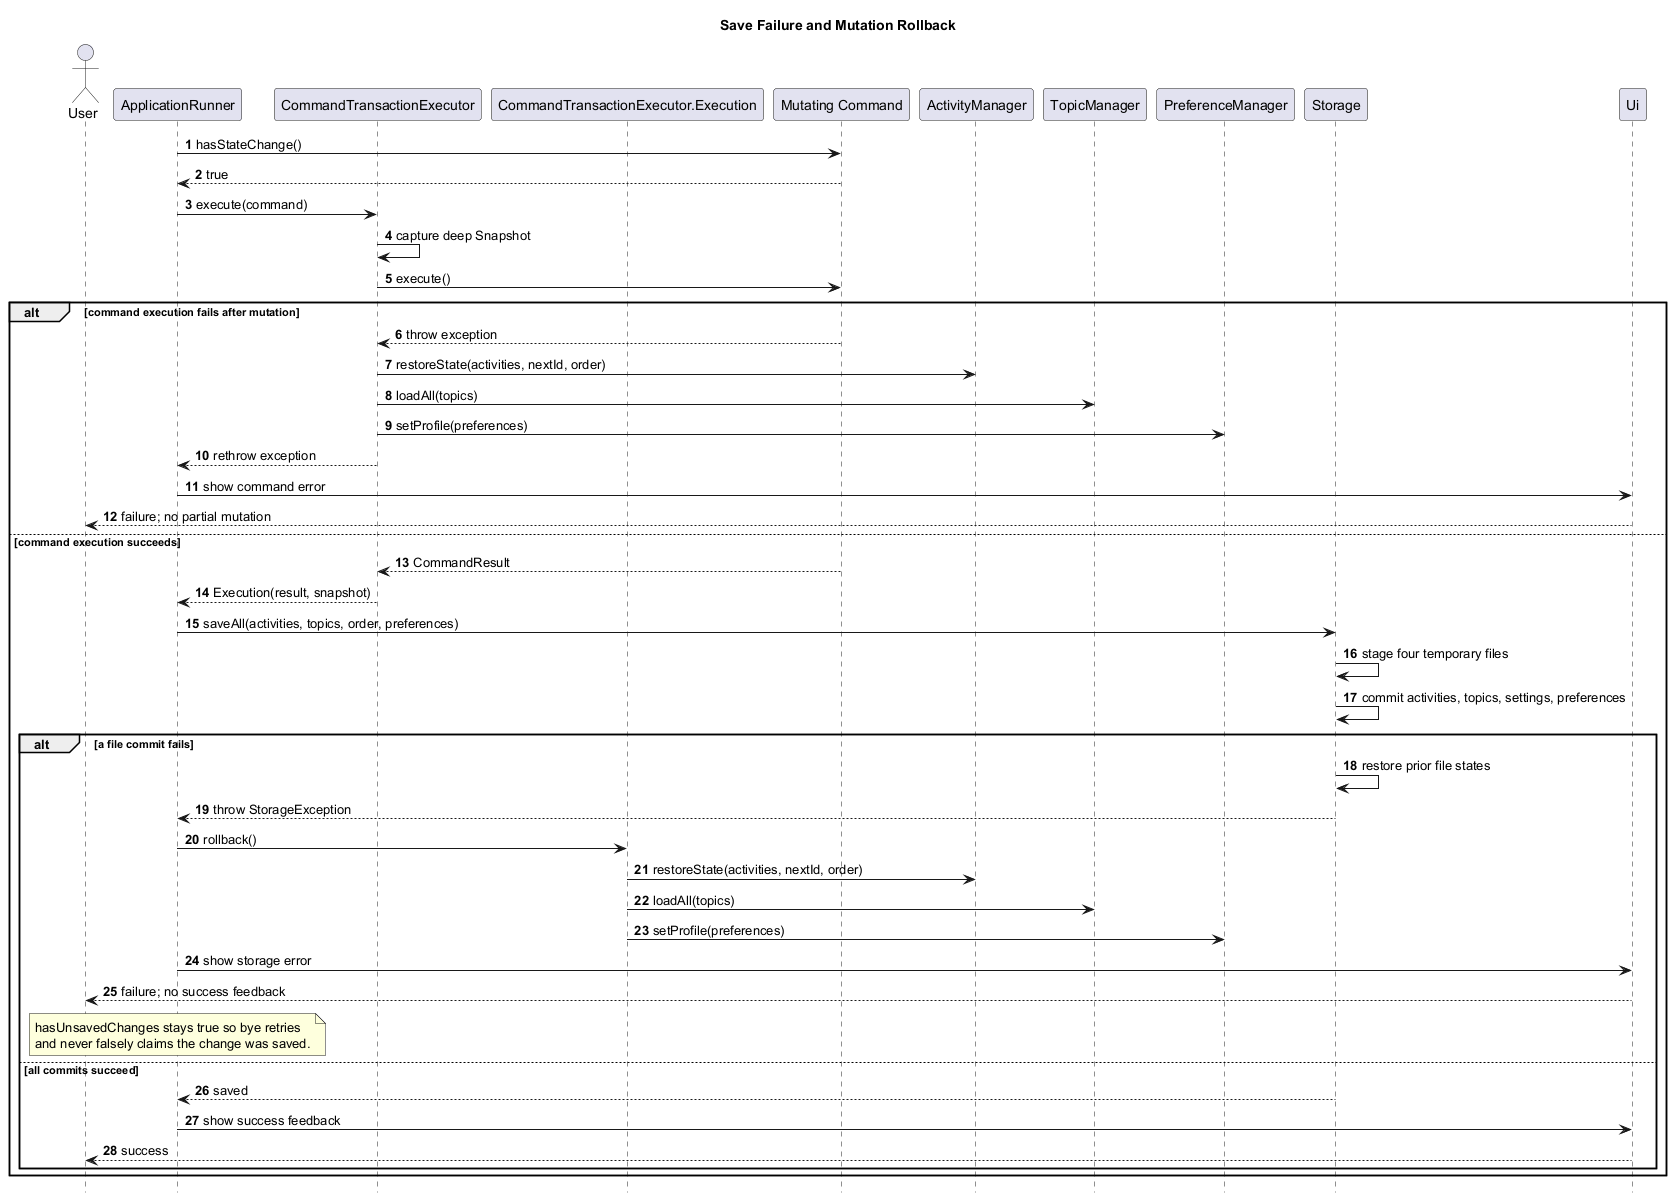

The diagram above was rendered by PlantUML. Its source (embedded in the PNG):
@startuml
title Save Failure and Mutation Rollback

skinparam shadowing false
hide footbox
autonumber

actor User
participant ApplicationRunner as Runner
participant CommandTransactionExecutor as Transaction
participant "CommandTransactionExecutor.Execution" as Execution
participant "Mutating Command" as Command
participant ActivityManager
participant TopicManager
participant PreferenceManager
participant Storage
participant Ui

Runner -> Command : hasStateChange()
Command --> Runner : true
Runner -> Transaction : execute(command)
Transaction -> Transaction : capture deep Snapshot
Transaction -> Command : execute()
alt command execution fails after mutation
  Command --> Transaction : throw exception
  Transaction -> ActivityManager : restoreState(activities, nextId, order)
  Transaction -> TopicManager : loadAll(topics)
  Transaction -> PreferenceManager : setProfile(preferences)
  Transaction --> Runner : rethrow exception
  Runner -> Ui : show command error
  Ui --> User : failure; no partial mutation
else command execution succeeds
  Command --> Transaction : CommandResult
  Transaction --> Runner : Execution(result, snapshot)
  Runner -> Storage : saveAll(activities, topics, order, preferences)
  Storage -> Storage : stage four temporary files
  Storage -> Storage : commit activities, topics, settings, preferences
  alt a file commit fails
    Storage -> Storage : restore prior file states
    Storage --> Runner : throw StorageException
    Runner -> Execution : rollback()
    Execution -> ActivityManager : restoreState(activities, nextId, order)
    Execution -> TopicManager : loadAll(topics)
    Execution -> PreferenceManager : setProfile(preferences)
    Runner -> Ui : show storage error
    Ui --> User : failure; no success feedback
    note over Runner
      hasUnsavedChanges stays true so bye retries
      and never falsely claims the change was saved.
    end note
  else all commits succeed
    Storage --> Runner : saved
    Runner -> Ui : show success feedback
    Ui --> User : success
  end
end

@enduml